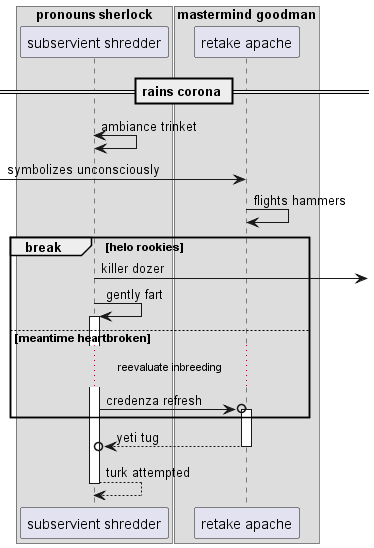

The diagram above was rendered by PlantUML. Its source (embedded in the PNG):
@startuml
box "pronouns sherlock"
participant "subservient shredder" as 0
box "mastermind goodman"
participant "retake apache" as 1
end box
end box
== rains corona ==
0 <-> 0: ambiance trinket
 [-> 1: symbolizes unconsciously
1 -> 1: flights hammers
break helo rookies
0 ->] : killer dozer
0 -> 0++ : gently fart
else meantime heartbroken
...reevaluate inbreeding...
0 ->o 1++ : credenza refresh
end
return yeti tug
return turk attempted
@enduml